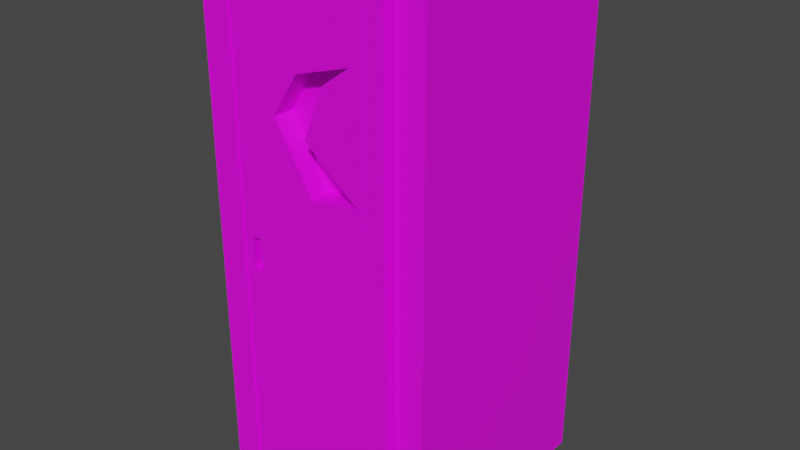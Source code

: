 # Source: outhouse.blend  (saved by Blender 2.93.21; exported with 4.5.12 LTS)
import bpy
from mathutils import Matrix  # noqa: F401  (used for matrix-valued properties, if any)

bpy.ops.wm.read_factory_settings(use_empty=True)
scene = bpy.context.scene
scene.name = 'Scene'

# ---- collections
col_collection = bpy.data.collections.new('Collection'); scene.collection.children.link(col_collection)

# ---- images (referenced by path relative to the original .blend; pixels are not part of the script)
import os
ASSET_DIR = os.environ.get("B2B_ASSET_DIR", "")  # directory of the original .blend (textures are referenced by path, not embedded)
HERE = os.path.dirname(os.path.abspath(__file__))  # packed textures are extracted next to this script under _unpacked/

def load_image(name, relpath, width, height, colorspace="sRGB"):
    """Load a texture the original file referenced (path relative to the .blend, or extracted next to this script)."""
    p = next((c for c in (os.path.join(HERE, relpath), os.path.join(ASSET_DIR, relpath)) if relpath and os.path.exists(c)), "")
    if p:
        img = bpy.data.images.load(p, check_existing=True)
        img.name = name
    else:  # same state as the original file: an image datablock whose file is absent (Cycles renders it pink)
        img = bpy.data.images.new(name, width, height)
        img.source = "FILE"
        img.filepath = "//" + (relpath or name)
    img.colorspace_settings.name = colorspace
    return img
img_wood_jpg_001 = load_image('wood.jpg.001', 'wood.jpg', 1024, 1024, 'sRGB')

# ---- materials (node trees are filled in below, after node groups)
mat_material_002 = bpy.data.materials.new('Material.002')
mat_material_002.use_transparent_shadow = False

# ---- material node trees
mat_material_002.use_nodes = True; mat_material_002.node_tree.nodes.clear()
_N = mat_material_002.node_tree.nodes; _L = mat_material_002.node_tree.links
n0 = _N.new('ShaderNodeBsdfPrincipled'); n0.name = 'Principled BSDF'; n0.location = (10, 300)
n0.distribution = 'GGX'
n0.subsurface_method = 'BURLEY'
n0.inputs[3].default_value = 1.45
n0.inputs[27].default_value = (0.0, 0.0, 0.0, 1.0)
n0.inputs[28].default_value = 1.0
n1 = _N.new('ShaderNodeOutputMaterial'); n1.name = 'Material Output'; n1.location = (300, 300)
n2 = _N.new('ShaderNodeTexImage'); n2.name = 'Image Texture'; n2.location = (-546, 132)
n2.image = img_wood_jpg_001
_L.new(n0.outputs[0], n1.inputs[0])
_L.new(n2.outputs[0], n0.inputs[0])
n1.is_active_output = True

# ---- world
world_world = bpy.data.worlds.new('World'); scene.world = world_world
world_world.use_nodes = True; world_world.node_tree.nodes.clear()
_N = world_world.node_tree.nodes; _L = world_world.node_tree.links
n0 = _N.new('ShaderNodeOutputWorld'); n0.name = 'World Output'; n0.location = (300, 300)
n1 = _N.new('ShaderNodeBackground'); n1.name = 'Background'; n1.location = (10, 300)
n1.inputs[0].default_value = (0.05088, 0.05088, 0.05088, 1.0)
_L.new(n1.outputs[0], n0.inputs[0])
n0.is_active_output = True
world_world.color = (0.05088, 0.05088, 0.05088)
world_world.use_sun_shadow = False
world_world.sun_shadow_jitter_overblur = 0.0

# ---- meshes
me_cube_002 = bpy.data.meshes.new('Cube.002')
me_cube_002.from_pydata([(-0.2061, -0.2061, -0.0145), (-0.2061, 0.2061, -0.0145), (0.2061, -0.2061, -0.0145), (0.2061, 0.2061, -0.0145), (-0.1545, -0.2061, 0.0145), (0.1545, -0.2061, 0.0145), (0.1545, 0.1545, 0.0145), (-0.1545, 0.1545, 0.0145), (-0.2061, 0.2061, 0.9112), (0.2061, 0.2061, 0.9112), (0.2061, -0.2061, 0.9112), (-0.1545, -0.2061, 0.9112), (-0.2061, -0.2061, 0.9112), (0.1545, -0.2061, 0.9112), (0.1545, 0.1545, 0.9112), (-0.1545, 0.1545, 0.9112), (-0.1578, -0.2037, 0.8945), (0.1291, -0.2037, 0.8945), (-0.1578, -0.2037, -0.001705), (0.1291, -0.2037, -0.001705), (0.1545, 0.1545, 0.8912), (0.1545, -0.2061, 0.8912), (-0.1545, 0.1545, 0.8912), (-0.1545, -0.2061, 0.8912), (0.1262, -0.1868, 0.9128), (0.1517, -0.1868, 0.9128), (0.1262, -0.1868, 0.01998), (0.1517, -0.1868, 0.01998), (0.1262, -0.2251, 0.01998), (0.1262, -0.2251, 0.9128), (0.1517, -0.2251, 0.9128), (0.1517, -0.2251, 0.01998), (-0.0256, -0.2037, 0.7512), (-0.07387, -0.2037, 0.6767), (-0.003948, -0.2037, 0.564), (0.08426, -0.2037, 0.5766), (-0.01501, -0.2037, 0.6552), (0.02631, -0.2037, 0.7472), (0.07296, -0.2037, 0.7816), (-0.0256, -0.1655, 0.7512), (-0.07387, -0.1655, 0.6767), (-0.003948, -0.1655, 0.564), (0.08426, -0.1655, 0.5766), (-0.01501, -0.1655, 0.6552), (0.02631, -0.1655, 0.7472), (0.07296, -0.1655, 0.7816), (-0.1351, -0.2037, 0.4599), (-0.1365, -0.2037, 0.4041), (-0.1172, -0.2037, 0.4048), (-0.1206, -0.2037, 0.4624), (-0.1351, -0.1769, 0.4599), (-0.1365, -0.1769, 0.4041), (-0.1172, -0.1769, 0.4048), (-0.1206, -0.1769, 0.4624)], [], [(0, 1, 3, 2), (3, 9, 10, 2), (0, 2, 10, 13, 5, 4, 11, 12), (5, 13, 14, 6), (7, 6, 14, 15), (5, 6, 7, 4), (7, 15, 11, 4), (8, 9, 3, 1), (0, 12, 8, 1), (8, 12, 11, 15, 14, 13, 10, 9), (17, 35, 34, 33, 16, 18, 47, 46, 49, 48, 19), (15, 11, 23, 22), (20, 22, 23, 21), (13, 14, 20, 21), (11, 13, 21, 23), (14, 15, 22, 20), (25, 27, 26, 24), (30, 29, 28, 31), (27, 25, 30, 31), (25, 24, 29, 30), (26, 27, 31, 28), (24, 26, 28, 29), (16, 33, 32, 38, 37, 36, 35, 17), (38, 32, 39, 45), (41, 42, 43, 44, 45, 39, 40), (36, 37, 44, 43), (34, 35, 42, 41), (32, 33, 40, 39), (37, 38, 45, 44), (35, 36, 43, 42), (33, 34, 41, 40), (52, 53, 50, 51), (19, 48, 47, 18), (48, 49, 53, 52), (46, 47, 51, 50), (49, 46, 50, 53), (47, 48, 52, 51)])
_uv = me_cube_002.uv_layers.new(name='UVMap')
_uv.uv.foreach_set('vector', [0.125, 0.75, 0.125, 0.5, 0.375, 0.5, 0.375, 0.75, 0.375, 0.5, 0.625, 0.5, 0.625, 0.75, 0.375, 0.75, 0.375, 1.0, 0.375, 0.75, 0.625, 0.75, 0.625, 0.7812, 0.625, 0.7812, 0.625, 0.9688, 0.625, 0.9688, 0.625, 1.0, 0.6562, 0.75, 0.6562, 0.75, 0.6562, 0.5312, 0.6562, 0.5312, 0.8438, 0.5312, 0.6562, 0.5312, 0.6562, 0.5312, 0.8438, 0.5312, 0.6562, 0.75, 0.6562, 0.5312, 0.8438, 0.5312, 0.8438, 0.75, 0.8438, 0.5312, 0.8438, 0.5312, 0.8438, 0.75, 0.8438, 0.75, 0.625, 0.25, 0.625, 0.5, 0.375, 0.5, 0.375, 0.25, 0.375, 0.0, 0.625, 0.0, 0.625, 0.25, 0.375, 0.25, 0.875, 0.5, 0.875, 0.75, 0.8438, 0.75, 0.8438, 0.5312, 0.6562, 0.5312, 0.6562, 0.75, 0.625, 0.75, 0.625, 0.5, 0.6562, 0.5312, 0.6855, 0.5312, 0.7432, 0.5312, 0.7889, 0.5312, 0.8438, 0.5312, 0.8438, 0.5312, 0.8298, 0.5312, 0.8289, 0.5312, 0.8194, 0.5312, 0.8172, 0.5312, 0.6562, 0.5312, 0.8438, 0.5312, 0.8438, 0.75, 0.8438, 0.75, 0.8438, 0.5312, 0.0, 0.0, 0.0, 0.0, 0.0, 0.0, 0.0, 0.0, 0.6562, 0.75, 0.6562, 0.5312, 0.6562, 0.5312, 0.6562, 0.75, 0.0, 0.0, 0.0, 0.0, 0.0, 0.0, 0.0, 0.0, 0.6562, 0.5312, 0.8438, 0.5312, 0.8438, 0.5312, 0.6562, 0.5312, 0.6562, 0.5312, 0.6562, 0.5312, 0.8438, 0.5312, 0.8438, 0.5312, 0.6562, 0.5312, 0.8438, 0.5312, 0.8438, 0.5312, 0.6562, 0.5312, 0.6562, 0.5312, 0.6562, 0.5312, 0.6562, 0.5312, 0.6562, 0.5312, 0.6562, 0.5312, 0.8438, 0.5312, 0.8438, 0.5312, 0.6562, 0.5312, 0.8438, 0.5312, 0.6562, 0.5312, 0.6562, 0.5312, 0.8438, 0.5312, 0.8438, 0.5312, 0.8438, 0.5312, 0.8438, 0.5312, 0.8438, 0.5312, 0.8438, 0.5312, 0.7889, 0.5312, 0.7573, 0.5312, 0.6929, 0.5313, 0.7234, 0.5312, 0.7504, 0.5312, 0.6855, 0.5312, 0.6562, 0.5312, 0.6929, 0.5313, 0.7573, 0.5312, 0.7573, 0.5312, 0.6929, 0.5313, 0.7432, 0.5312, 0.6855, 0.5312, 0.7504, 0.5312, 0.7234, 0.5312, 0.6929, 0.5313, 0.7573, 0.5312, 0.7889, 0.5312, 0.7504, 0.5312, 0.7234, 0.5312, 0.7234, 0.5312, 0.7504, 0.5312, 0.7432, 0.5312, 0.6855, 0.5312, 0.6855, 0.5312, 0.7432, 0.5312, 0.7573, 0.5312, 0.7889, 0.5312, 0.7889, 0.5312, 0.7573, 0.5312, 0.7234, 0.5312, 0.6929, 0.5313, 0.6929, 0.5313, 0.7234, 0.5312, 0.6855, 0.5312, 0.7504, 0.5312, 0.7504, 0.5312, 0.6855, 0.5312, 0.7889, 0.5312, 0.7432, 0.5312, 0.7432, 0.5312, 0.7889, 0.5312, 0.8172, 0.5312, 0.8194, 0.5312, 0.8289, 0.5312, 0.8298, 0.5312, 0.6562, 0.5312, 0.8172, 0.5312, 0.8298, 0.5312, 0.8438, 0.5312, 0.8172, 0.5312, 0.8194, 0.5312, 0.8194, 0.5312, 0.8172, 0.5312, 0.8289, 0.5312, 0.8298, 0.5312, 0.8298, 0.5312, 0.8289, 0.5312, 0.8194, 0.5312, 0.8289, 0.5312, 0.8289, 0.5312, 0.8194, 0.5312, 0.8298, 0.5312, 0.8172, 0.5312, 0.8172, 0.5312, 0.8298, 0.5312])
me_cube_002.materials.append(mat_material_002)
me_cube_002.use_remesh_fix_poles = True
me_cube_002.use_remesh_preserve_attributes = False
me_cube_002.update()

# ---- objects
ob_outhouse = bpy.data.objects.new('outhouse', me_cube_002)

# ---- transforms, parenting, visibility, modifiers, constraints
ob_outhouse.location = (0.0, 0.0, 0.0)

# ---- collection membership
col_collection.objects.link(ob_outhouse)

# ---- scene / render settings (as saved in the file)
scene.frame_start = 1; scene.frame_end = 250; scene.frame_set(1)
scene.render.engine = 'BLENDER_EEVEE_NEXT'
scene.cycles.use_denoising = False
scene.cycles.samples = 128
scene.cycles.sampling_pattern = 'TABULATED_SOBOL'
scene.cycles.use_adaptive_sampling = False
scene.cycles.use_light_tree = False
scene.view_settings.view_transform = 'Filmic'
bpy.context.view_layer.update()

# ---- added for rendering (the .blend has no active camera and no usable light): camera, sun
cam_auto = bpy.data.cameras.new('AutoCamera')
cam_auto.lens = 50.0
cam_auto.sensor_width = 36.0
cam_auto.clip_end = 1000.0
ob_auto_camera = bpy.data.objects.new('AutoCamera', cam_auto)
scene.collection.objects.link(ob_auto_camera)
ob_auto_camera.location = (1.02015, -1.23371, 1.26529)
ob_auto_camera.rotation_euler = (1.09748, -7.21219e-08, 0.694738)
scene.camera = ob_auto_camera
light_auto_sun = bpy.data.lights.new('AutoSun', 'SUN')
light_auto_sun.energy = 3.0
light_auto_sun.angle = 0.0523599
ob_auto_sun = bpy.data.objects.new('AutoSun', light_auto_sun)
scene.collection.objects.link(ob_auto_sun)
ob_auto_sun.rotation_euler = (0.872665, 0.174533, 0.523599)
bpy.context.view_layer.update()
